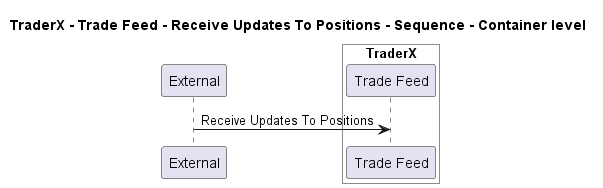

The diagram above was rendered by PlantUML. Its source (embedded in the PNG):
@startuml
!pragma layout smetana

title TraderX - Trade Feed - Receive Updates To Positions - Sequence - Container level

participant "External" as C4InterFlow.SoftwareSystems.ExternalSystem

box "TraderX" #White
    participant "Trade Feed" as TraderX.SoftwareSystems.TraderX.Containers.TradeFeed
end box


C4InterFlow.SoftwareSystems.ExternalSystem -> TraderX.SoftwareSystems.TraderX.Containers.TradeFeed : Receive Updates To Positions


@enduml